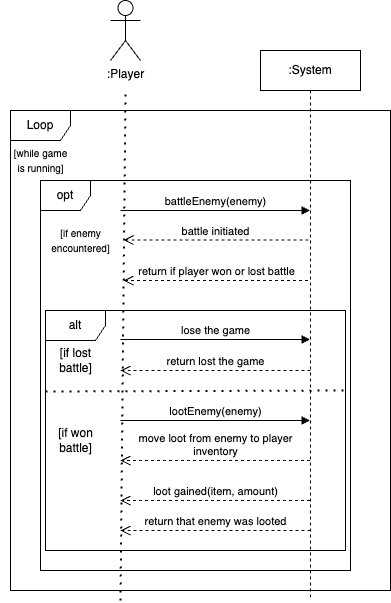

The diagram above was exported from draw.io. Its source (the exported page's mxGraphModel, read from the mxfile embedded in the PNG):
<mxGraphModel dx="954" dy="523" grid="1" gridSize="10" guides="1" tooltips="1" connect="1" arrows="1" fold="1" page="1" pageScale="1" pageWidth="850" pageHeight="1100" math="0" shadow="0">
  <root>
    <mxCell id="0" />
    <mxCell id="1" parent="0" />
    <mxCell id="aM9ryv3xv72pqoxQDRHE-5" value=":System" style="shape=umlLifeline;perimeter=lifelinePerimeter;whiteSpace=wrap;html=1;container=0;dropTarget=0;collapsible=0;recursiveResize=0;outlineConnect=0;portConstraint=eastwest;newEdgeStyle={&quot;edgeStyle&quot;:&quot;elbowEdgeStyle&quot;,&quot;elbow&quot;:&quot;vertical&quot;,&quot;curved&quot;:0,&quot;rounded&quot;:0};" parent="1" vertex="1">
      <mxGeometry x="470" y="180" width="100" height="550" as="geometry" />
    </mxCell>
    <mxCell id="y5gPMH1k5wEBWP9fE6Nm-3" value=":Player" style="shape=umlActor;verticalLabelPosition=bottom;verticalAlign=top;html=1;outlineConnect=0;" parent="1" vertex="1">
      <mxGeometry x="320" y="130" width="30" height="60" as="geometry" />
    </mxCell>
    <mxCell id="y5gPMH1k5wEBWP9fE6Nm-4" value="" style="endArrow=none;dashed=1;html=1;dashPattern=1 3;strokeWidth=2;rounded=0;" parent="1" edge="1">
      <mxGeometry width="50" height="50" relative="1" as="geometry">
        <mxPoint x="330" y="730" as="sourcePoint" />
        <mxPoint x="335" y="220" as="targetPoint" />
      </mxGeometry>
    </mxCell>
    <mxCell id="y5gPMH1k5wEBWP9fE6Nm-6" value="Loop" style="shape=umlFrame;whiteSpace=wrap;html=1;pointerEvents=0;" parent="1" vertex="1">
      <mxGeometry x="220" y="240" width="380" height="480" as="geometry" />
    </mxCell>
    <mxCell id="y5gPMH1k5wEBWP9fE6Nm-9" value="&lt;font style=&quot;font-size: 10px;&quot;&gt;[while game &lt;br&gt;is running]&lt;/font&gt;" style="text;html=1;align=center;verticalAlign=middle;resizable=0;points=[];autosize=1;strokeColor=none;fillColor=none;rotation=0;" parent="1" vertex="1">
      <mxGeometry x="210" y="270" width="80" height="40" as="geometry" />
    </mxCell>
    <mxCell id="y5gPMH1k5wEBWP9fE6Nm-11" value="opt" style="shape=umlFrame;whiteSpace=wrap;html=1;pointerEvents=0;width=50;height=30;" parent="1" vertex="1">
      <mxGeometry x="250" y="310" width="310" height="390" as="geometry" />
    </mxCell>
    <mxCell id="y5gPMH1k5wEBWP9fE6Nm-12" value="&lt;font style=&quot;font-size: 10px;&quot;&gt;[if enemy&lt;br&gt;encountered]&lt;br&gt;&lt;/font&gt;" style="text;html=1;align=center;verticalAlign=middle;resizable=0;points=[];autosize=1;strokeColor=none;fillColor=none;" parent="1" vertex="1">
      <mxGeometry x="250" y="350" width="80" height="40" as="geometry" />
    </mxCell>
    <mxCell id="y5gPMH1k5wEBWP9fE6Nm-15" value="return if player won or lost battle" style="html=1;verticalAlign=bottom;endArrow=open;dashed=1;endSize=8;curved=0;rounded=0;" parent="1" edge="1">
      <mxGeometry relative="1" as="geometry">
        <mxPoint x="517.5" y="410" as="sourcePoint" />
        <mxPoint x="333" y="410" as="targetPoint" />
      </mxGeometry>
    </mxCell>
    <mxCell id="y5gPMH1k5wEBWP9fE6Nm-16" value="battle initiated" style="html=1;verticalAlign=bottom;endArrow=open;dashed=1;endSize=8;curved=0;rounded=0;" parent="1" edge="1">
      <mxGeometry relative="1" as="geometry">
        <mxPoint x="518" y="369.5" as="sourcePoint" />
        <mxPoint x="333" y="369.5" as="targetPoint" />
      </mxGeometry>
    </mxCell>
    <mxCell id="iZZ1mux4zSE9OPQuQkQ0-2" value="alt" style="shape=umlFrame;whiteSpace=wrap;html=1;pointerEvents=0;" vertex="1" parent="1">
      <mxGeometry x="255" y="440" width="300" height="240" as="geometry" />
    </mxCell>
    <mxCell id="iZZ1mux4zSE9OPQuQkQ0-3" value="" style="endArrow=none;dashed=1;html=1;dashPattern=1 3;strokeWidth=2;rounded=0;entryX=1.013;entryY=0.495;entryDx=0;entryDy=0;entryPerimeter=0;" edge="1" parent="1">
      <mxGeometry width="50" height="50" relative="1" as="geometry">
        <mxPoint x="255" y="521" as="sourcePoint" />
        <mxPoint x="558.9000000000001" y="520" as="targetPoint" />
        <Array as="points" />
      </mxGeometry>
    </mxCell>
    <mxCell id="iZZ1mux4zSE9OPQuQkQ0-4" value="[if lost&lt;br&gt;battle]" style="text;html=1;align=center;verticalAlign=middle;resizable=0;points=[];autosize=1;strokeColor=none;fillColor=none;" vertex="1" parent="1">
      <mxGeometry x="255" y="470" width="60" height="40" as="geometry" />
    </mxCell>
    <mxCell id="iZZ1mux4zSE9OPQuQkQ0-6" value="battleEnemy(enemy)" style="html=1;verticalAlign=bottom;endArrow=block;curved=0;rounded=0;" edge="1" parent="1" target="aM9ryv3xv72pqoxQDRHE-5">
      <mxGeometry width="80" relative="1" as="geometry">
        <mxPoint x="330" y="340" as="sourcePoint" />
        <mxPoint x="460" y="340" as="targetPoint" />
      </mxGeometry>
    </mxCell>
    <mxCell id="iZZ1mux4zSE9OPQuQkQ0-10" value="lose the game" style="html=1;verticalAlign=bottom;endArrow=block;curved=0;rounded=0;" edge="1" parent="1" target="aM9ryv3xv72pqoxQDRHE-5">
      <mxGeometry width="80" relative="1" as="geometry">
        <mxPoint x="330" y="469" as="sourcePoint" />
        <mxPoint x="410" y="469" as="targetPoint" />
      </mxGeometry>
    </mxCell>
    <mxCell id="iZZ1mux4zSE9OPQuQkQ0-11" value="return lost the game" style="html=1;verticalAlign=bottom;endArrow=open;dashed=1;endSize=8;curved=0;rounded=0;" edge="1" parent="1">
      <mxGeometry relative="1" as="geometry">
        <mxPoint x="520" y="500" as="sourcePoint" />
        <mxPoint x="330" y="500" as="targetPoint" />
      </mxGeometry>
    </mxCell>
    <mxCell id="iZZ1mux4zSE9OPQuQkQ0-12" value="[if won&lt;br&gt;battle]" style="text;html=1;align=center;verticalAlign=middle;resizable=0;points=[];autosize=1;strokeColor=none;fillColor=none;" vertex="1" parent="1">
      <mxGeometry x="255" y="550" width="60" height="40" as="geometry" />
    </mxCell>
    <mxCell id="iZZ1mux4zSE9OPQuQkQ0-13" value="lootEnemy(enemy)" style="html=1;verticalAlign=bottom;endArrow=block;curved=0;rounded=0;" edge="1" parent="1" target="aM9ryv3xv72pqoxQDRHE-5">
      <mxGeometry x="0.0026" width="80" relative="1" as="geometry">
        <mxPoint x="330" y="550" as="sourcePoint" />
        <mxPoint x="410" y="550" as="targetPoint" />
        <mxPoint as="offset" />
      </mxGeometry>
    </mxCell>
    <mxCell id="iZZ1mux4zSE9OPQuQkQ0-14" value="move loot from enemy to player&lt;br&gt;inventory&lt;br&gt;" style="html=1;verticalAlign=bottom;endArrow=open;dashed=1;endSize=8;curved=0;rounded=0;" edge="1" parent="1">
      <mxGeometry relative="1" as="geometry">
        <mxPoint x="519.5" y="590" as="sourcePoint" />
        <mxPoint x="330" y="590" as="targetPoint" />
      </mxGeometry>
    </mxCell>
    <mxCell id="iZZ1mux4zSE9OPQuQkQ0-15" value="loot gained(item, amount)" style="html=1;verticalAlign=bottom;endArrow=open;dashed=1;endSize=8;curved=0;rounded=0;" edge="1" parent="1" source="aM9ryv3xv72pqoxQDRHE-5">
      <mxGeometry relative="1" as="geometry">
        <mxPoint x="460" y="630" as="sourcePoint" />
        <mxPoint x="330" y="630" as="targetPoint" />
      </mxGeometry>
    </mxCell>
    <mxCell id="iZZ1mux4zSE9OPQuQkQ0-16" value="return that enemy was looted" style="html=1;verticalAlign=bottom;endArrow=open;dashed=1;endSize=8;curved=0;rounded=0;" edge="1" parent="1">
      <mxGeometry relative="1" as="geometry">
        <mxPoint x="520" y="660" as="sourcePoint" />
        <mxPoint x="330" y="660" as="targetPoint" />
      </mxGeometry>
    </mxCell>
  </root>
</mxGraphModel>